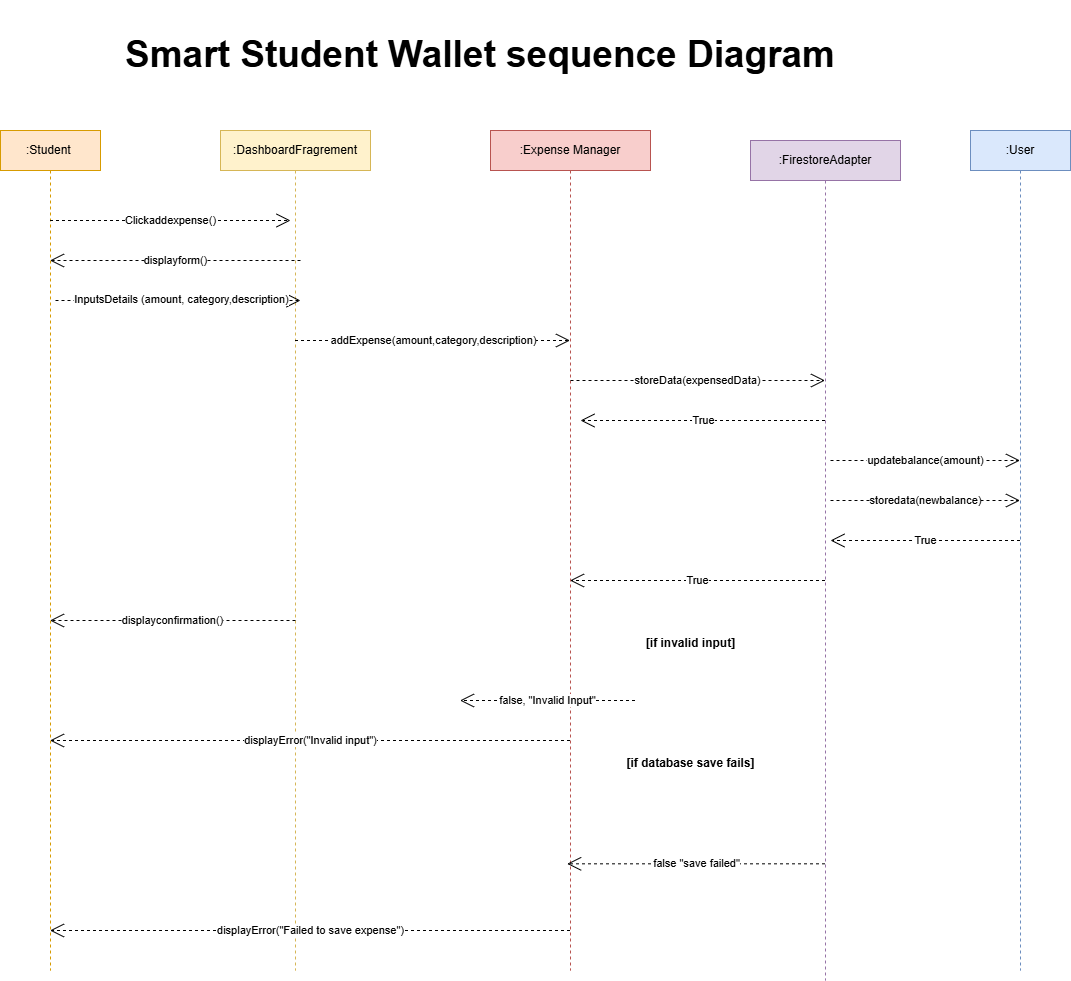

The diagram above was exported from draw.io. Its source (the exported page's mxGraphModel, read from the mxfile embedded in the PNG):
<mxGraphModel dx="1888" dy="564" grid="1" gridSize="10" guides="1" tooltips="1" connect="1" arrows="1" fold="1" page="1" pageScale="1" pageWidth="1100" pageHeight="850" background="none" math="0" shadow="0">
  <root>
    <mxCell id="0" />
    <mxCell id="1" parent="0" />
    <mxCell id="2FhE3j6ML1FgNz8IySD0-1" value=":Expense Manager" style="shape=umlLifeline;perimeter=lifelinePerimeter;whiteSpace=wrap;html=1;container=1;dropTarget=0;collapsible=0;recursiveResize=0;outlineConnect=0;portConstraint=eastwest;newEdgeStyle={&quot;curved&quot;:0,&quot;rounded&quot;:0};fillColor=#f8cecc;strokeColor=#b85450;" parent="1" vertex="1">
      <mxGeometry x="430" y="150" width="160" height="840" as="geometry" />
    </mxCell>
    <mxCell id="2FhE3j6ML1FgNz8IySD0-2" value=":FirestoreAdapter" style="shape=umlLifeline;perimeter=lifelinePerimeter;whiteSpace=wrap;html=1;container=1;dropTarget=0;collapsible=0;recursiveResize=0;outlineConnect=0;portConstraint=eastwest;newEdgeStyle={&quot;curved&quot;:0,&quot;rounded&quot;:0};fillColor=#e1d5e7;strokeColor=#9673a6;" parent="1" vertex="1">
      <mxGeometry x="690" y="160" width="150" height="840" as="geometry" />
    </mxCell>
    <mxCell id="2FhE3j6ML1FgNz8IySD0-3" value=":DashboardFragrement" style="shape=umlLifeline;perimeter=lifelinePerimeter;whiteSpace=wrap;html=1;container=1;dropTarget=0;collapsible=0;recursiveResize=0;outlineConnect=0;portConstraint=eastwest;newEdgeStyle={&quot;curved&quot;:0,&quot;rounded&quot;:0};fillColor=#fff2cc;strokeColor=#d6b656;" parent="1" vertex="1">
      <mxGeometry x="160" y="150" width="150" height="840" as="geometry" />
    </mxCell>
    <mxCell id="2FhE3j6ML1FgNz8IySD0-4" value=":User" style="shape=umlLifeline;perimeter=lifelinePerimeter;whiteSpace=wrap;html=1;container=1;dropTarget=0;collapsible=0;recursiveResize=0;outlineConnect=0;portConstraint=eastwest;newEdgeStyle={&quot;curved&quot;:0,&quot;rounded&quot;:0};fillColor=#dae8fc;strokeColor=#6c8ebf;" parent="1" vertex="1">
      <mxGeometry x="910" y="150" width="100" height="840" as="geometry" />
    </mxCell>
    <mxCell id="2FhE3j6ML1FgNz8IySD0-5" value=":Student&amp;nbsp;" style="shape=umlLifeline;perimeter=lifelinePerimeter;whiteSpace=wrap;html=1;container=1;dropTarget=0;collapsible=0;recursiveResize=0;outlineConnect=0;portConstraint=eastwest;newEdgeStyle={&quot;curved&quot;:0,&quot;rounded&quot;:0};fillColor=#ffe6cc;strokeColor=#d79b00;" parent="1" vertex="1">
      <mxGeometry x="-60" y="150" width="100" height="840" as="geometry" />
    </mxCell>
    <mxCell id="2FhE3j6ML1FgNz8IySD0-6" value="Clickaddexpense()" style="endArrow=open;endSize=12;dashed=1;html=1;rounded=0;" parent="1" edge="1" source="2FhE3j6ML1FgNz8IySD0-5">
      <mxGeometry width="160" relative="1" as="geometry">
        <mxPoint x="89.5" y="240" as="sourcePoint" />
        <mxPoint x="230" y="240" as="targetPoint" />
      </mxGeometry>
    </mxCell>
    <mxCell id="2FhE3j6ML1FgNz8IySD0-7" value="displayform()" style="endArrow=open;endSize=12;dashed=1;html=1;rounded=0;" parent="1" edge="1" target="2FhE3j6ML1FgNz8IySD0-5">
      <mxGeometry width="160" relative="1" as="geometry">
        <mxPoint x="240" y="280" as="sourcePoint" />
        <mxPoint x="90" y="280" as="targetPoint" />
      </mxGeometry>
    </mxCell>
    <mxCell id="2FhE3j6ML1FgNz8IySD0-8" value="&lt;p style=&quot;white-space: pre-wrap;&quot; dir=&quot;auto&quot;&gt;&lt;br&gt;&lt;/p&gt;" style="endArrow=open;endSize=12;dashed=1;html=1;rounded=0;" parent="1" edge="1">
      <mxGeometry width="160" relative="1" as="geometry">
        <mxPoint x="-5" y="320" as="sourcePoint" />
        <mxPoint x="240" y="320" as="targetPoint" />
      </mxGeometry>
    </mxCell>
    <mxCell id="2FhE3j6ML1FgNz8IySD0-10" value="InputsDetails (amount, category,description)" style="edgeLabel;html=1;align=center;verticalAlign=middle;resizable=0;points=[];" parent="2FhE3j6ML1FgNz8IySD0-8" vertex="1" connectable="0">
      <mxGeometry x="0.022" y="2" relative="1" as="geometry">
        <mxPoint as="offset" />
      </mxGeometry>
    </mxCell>
    <mxCell id="2FhE3j6ML1FgNz8IySD0-11" value="addExpense(amount,category,description)" style="endArrow=open;endSize=12;dashed=1;html=1;rounded=0;" parent="1" edge="1" target="2FhE3j6ML1FgNz8IySD0-1">
      <mxGeometry width="160" relative="1" as="geometry">
        <mxPoint x="234.5" y="360" as="sourcePoint" />
        <mxPoint x="400" y="360" as="targetPoint" />
      </mxGeometry>
    </mxCell>
    <mxCell id="2FhE3j6ML1FgNz8IySD0-12" value="storeData(expensedData)" style="endArrow=open;endSize=12;dashed=1;html=1;rounded=0;" parent="1" target="2FhE3j6ML1FgNz8IySD0-2" edge="1">
      <mxGeometry width="160" relative="1" as="geometry">
        <mxPoint x="510" y="400" as="sourcePoint" />
        <mxPoint x="490" y="400" as="targetPoint" />
      </mxGeometry>
    </mxCell>
    <mxCell id="2FhE3j6ML1FgNz8IySD0-13" value="True" style="endArrow=open;endSize=12;dashed=1;html=1;rounded=0;" parent="1" edge="1" source="2FhE3j6ML1FgNz8IySD0-2">
      <mxGeometry width="160" relative="1" as="geometry">
        <mxPoint x="574.5" y="440" as="sourcePoint" />
        <mxPoint x="520" y="440" as="targetPoint" />
      </mxGeometry>
    </mxCell>
    <mxCell id="2FhE3j6ML1FgNz8IySD0-14" value="updatebalance(amount)" style="endArrow=open;endSize=12;dashed=1;html=1;rounded=0;" parent="1" target="2FhE3j6ML1FgNz8IySD0-4" edge="1">
      <mxGeometry width="160" relative="1" as="geometry">
        <mxPoint x="770" y="480" as="sourcePoint" />
        <mxPoint x="770" y="480" as="targetPoint" />
      </mxGeometry>
    </mxCell>
    <mxCell id="2FhE3j6ML1FgNz8IySD0-15" value="storedata(newbalance)" style="endArrow=open;endSize=12;dashed=1;html=1;rounded=0;" parent="1" edge="1" target="2FhE3j6ML1FgNz8IySD0-4">
      <mxGeometry width="160" relative="1" as="geometry">
        <mxPoint x="770" y="520" as="sourcePoint" />
        <mxPoint x="920" y="520" as="targetPoint" />
      </mxGeometry>
    </mxCell>
    <mxCell id="2FhE3j6ML1FgNz8IySD0-16" value="True" style="endArrow=open;endSize=12;dashed=1;html=1;rounded=0;entryX=0.484;entryY=0.86;entryDx=0;entryDy=0;entryPerimeter=0;" parent="1" edge="1" source="2FhE3j6ML1FgNz8IySD0-4">
      <mxGeometry width="160" relative="1" as="geometry">
        <mxPoint x="926.9" y="560" as="sourcePoint" />
        <mxPoint x="769.9999999999999" y="560" as="targetPoint" />
      </mxGeometry>
    </mxCell>
    <mxCell id="2FhE3j6ML1FgNz8IySD0-17" value="True" style="endArrow=open;endSize=12;dashed=1;html=1;rounded=0;" parent="1" edge="1">
      <mxGeometry width="160" relative="1" as="geometry">
        <mxPoint x="764.5" y="600" as="sourcePoint" />
        <mxPoint x="509.5" y="600" as="targetPoint" />
      </mxGeometry>
    </mxCell>
    <mxCell id="2FhE3j6ML1FgNz8IySD0-18" value="displayconfirmation()" style="endArrow=open;endSize=12;dashed=1;html=1;rounded=0;" parent="1" edge="1" target="2FhE3j6ML1FgNz8IySD0-5">
      <mxGeometry width="160" relative="1" as="geometry">
        <mxPoint x="235" y="640" as="sourcePoint" />
        <mxPoint x="90" y="640" as="targetPoint" />
      </mxGeometry>
    </mxCell>
    <mxCell id="2FhE3j6ML1FgNz8IySD0-20" value="[if invalid input]" style="text;align=center;fontStyle=1;verticalAlign=middle;spacingLeft=3;spacingRight=3;strokeColor=none;rotatable=0;points=[[0,0.5],[1,0.5]];portConstraint=eastwest;html=1;" parent="1" vertex="1">
      <mxGeometry x="590" y="650" width="80" height="26" as="geometry" />
    </mxCell>
    <mxCell id="2FhE3j6ML1FgNz8IySD0-21" value="false, &quot;Invalid Input&quot;" style="endArrow=open;endSize=12;dashed=1;html=1;rounded=0;" parent="1" edge="1">
      <mxGeometry width="160" relative="1" as="geometry">
        <mxPoint x="574.5" y="720" as="sourcePoint" />
        <mxPoint x="399.5" y="720" as="targetPoint" />
      </mxGeometry>
    </mxCell>
    <mxCell id="2FhE3j6ML1FgNz8IySD0-22" value="displayError(&quot;Invalid input&quot;)" style="endArrow=open;endSize=12;dashed=1;html=1;rounded=0;" parent="1" edge="1">
      <mxGeometry width="160" relative="1" as="geometry">
        <mxPoint x="509.5" y="760" as="sourcePoint" />
        <mxPoint x="-10.5" y="760" as="targetPoint" />
      </mxGeometry>
    </mxCell>
    <mxCell id="2FhE3j6ML1FgNz8IySD0-23" value="[if database save fails]" style="text;align=center;fontStyle=1;verticalAlign=middle;spacingLeft=3;spacingRight=3;strokeColor=none;rotatable=0;points=[[0,0.5],[1,0.5]];portConstraint=eastwest;html=1;" parent="1" vertex="1">
      <mxGeometry x="590" y="770" width="80" height="26" as="geometry" />
    </mxCell>
    <mxCell id="2FhE3j6ML1FgNz8IySD0-24" value="&lt;p dir=&quot;auto&quot; style=&quot;white-space-collapse: preserve;&quot;&gt;&lt;font style=&quot;font-size: 37px;&quot;&gt;Smart Student Wallet sequence Diagram&lt;/font&gt;&lt;/p&gt;" style="text;html=1;align=center;verticalAlign=middle;whiteSpace=wrap;rounded=0;fontStyle=1;fontSize=20;" parent="1" vertex="1">
      <mxGeometry x="50" y="20" width="740" height="110" as="geometry" />
    </mxCell>
    <mxCell id="2FhE3j6ML1FgNz8IySD0-25" value="false &quot;save failed&quot;" style="endArrow=open;endSize=12;dashed=1;html=1;rounded=0;entryX=0.479;entryY=0.873;entryDx=0;entryDy=0;entryPerimeter=0;" parent="1" source="2FhE3j6ML1FgNz8IySD0-2" target="2FhE3j6ML1FgNz8IySD0-1" edge="1">
      <mxGeometry width="160" relative="1" as="geometry">
        <mxPoint x="320" y="880" as="sourcePoint" />
        <mxPoint x="480" y="880" as="targetPoint" />
      </mxGeometry>
    </mxCell>
    <mxCell id="kJK_P1bx1rWh8OgdwjoE-1" value="displayError(&quot;Failed to save expense&quot;)" style="endArrow=open;endSize=12;dashed=1;html=1;rounded=0;" edge="1" parent="1">
      <mxGeometry width="160" relative="1" as="geometry">
        <mxPoint x="509.5" y="950" as="sourcePoint" />
        <mxPoint x="-10.5" y="950" as="targetPoint" />
      </mxGeometry>
    </mxCell>
  </root>
</mxGraphModel>